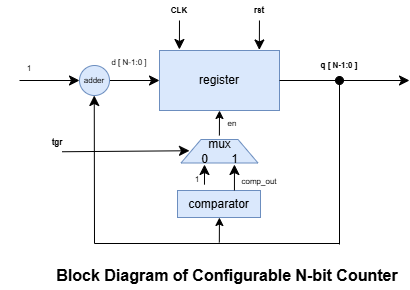

The diagram above was exported from draw.io. Its source (the exported page's mxGraphModel, read from the mxfile embedded in the PNG):
<mxGraphModel dx="719" dy="432" grid="0" gridSize="10" guides="1" tooltips="1" connect="1" arrows="1" fold="1" page="1" pageScale="1" pageWidth="850" pageHeight="1100" math="0" shadow="0">
  <root>
    <mxCell id="0" />
    <mxCell id="1" parent="0" />
    <mxCell id="HfxDrPbjSNwQDUKD-Yu7-42" parent="1" style="rounded=0;whiteSpace=wrap;html=1;fillColor=#dae8fc;strokeColor=#6c8ebf;" value="register" vertex="1">
      <mxGeometry height="60" width="120" x="332" y="626" as="geometry" />
    </mxCell>
    <mxCell id="HfxDrPbjSNwQDUKD-Yu7-43" parent="1" style="text;html=1;whiteSpace=wrap;strokeColor=none;fillColor=none;align=center;verticalAlign=middle;rounded=0;fontSize=8;" value="&lt;font&gt;&lt;b&gt;CLK&lt;/b&gt;&lt;/font&gt;" vertex="1">
      <mxGeometry height="20" width="20" x="342" y="576" as="geometry" />
    </mxCell>
    <mxCell id="HfxDrPbjSNwQDUKD-Yu7-44" edge="1" parent="1" source="HfxDrPbjSNwQDUKD-Yu7-45" style="edgeStyle=none;curved=1;rounded=0;orthogonalLoop=1;jettySize=auto;html=1;fontSize=12;startSize=8;endSize=8;entryX=0.832;entryY=-0.009;entryDx=0;entryDy=0;entryPerimeter=0;" target="HfxDrPbjSNwQDUKD-Yu7-42" value="">
      <mxGeometry relative="1" as="geometry" />
    </mxCell>
    <mxCell id="HfxDrPbjSNwQDUKD-Yu7-45" parent="1" style="text;html=1;whiteSpace=wrap;strokeColor=none;fillColor=none;align=center;verticalAlign=middle;rounded=0;fontSize=8;" value="&lt;span&gt;&lt;b&gt;rst&lt;/b&gt;&lt;/span&gt;" vertex="1">
      <mxGeometry height="20" width="60" x="402" y="576" as="geometry" />
    </mxCell>
    <mxCell id="HfxDrPbjSNwQDUKD-Yu7-46" edge="1" parent="1" source="HfxDrPbjSNwQDUKD-Yu7-43" style="edgeStyle=none;curved=1;rounded=0;orthogonalLoop=1;jettySize=auto;html=1;entryX=0.166;entryY=-0.017;entryDx=0;entryDy=0;entryPerimeter=0;fontSize=12;startSize=8;endSize=8;" target="HfxDrPbjSNwQDUKD-Yu7-42">
      <mxGeometry relative="1" as="geometry" />
    </mxCell>
    <mxCell id="HfxDrPbjSNwQDUKD-Yu7-47" edge="1" parent="1" style="endArrow=classic;html=1;rounded=0;fontSize=12;startSize=8;endSize=8;curved=1;" value="">
      <mxGeometry height="50" relative="1" width="50" as="geometry">
        <mxPoint x="282" y="656" as="sourcePoint" />
        <mxPoint x="332" y="656" as="targetPoint" />
      </mxGeometry>
    </mxCell>
    <mxCell id="HfxDrPbjSNwQDUKD-Yu7-48" parent="1" style="text;html=1;whiteSpace=wrap;strokeColor=none;fillColor=none;align=center;verticalAlign=middle;rounded=0;fontSize=8;" value="d [ N-1:0 ]" vertex="1">
      <mxGeometry height="30" width="60" x="272" y="622.5" as="geometry" />
    </mxCell>
    <mxCell id="HfxDrPbjSNwQDUKD-Yu7-49" parent="1" style="ellipse;whiteSpace=wrap;html=1;align=center;fillColor=#dae8fc;strokeColor=#6c8ebf;" value="" vertex="1">
      <mxGeometry height="30" width="30" x="252" y="641" as="geometry" />
    </mxCell>
    <mxCell id="HfxDrPbjSNwQDUKD-Yu7-50" parent="1" style="text;html=1;whiteSpace=wrap;strokeColor=none;fillColor=none;align=center;verticalAlign=middle;rounded=0;fontSize=16;" value="&lt;span style=&quot;font-size: 8px;&quot;&gt;adder&lt;/span&gt;" vertex="1">
      <mxGeometry width="60" x="237" y="652.5" as="geometry" />
    </mxCell>
    <mxCell id="HfxDrPbjSNwQDUKD-Yu7-51" edge="1" parent="1" style="endArrow=classic;html=1;rounded=0;fontSize=12;startSize=8;endSize=8;curved=1;" value="">
      <mxGeometry height="50" relative="1" width="50" as="geometry">
        <mxPoint x="192" y="656" as="sourcePoint" />
        <mxPoint x="252" y="656" as="targetPoint" />
      </mxGeometry>
    </mxCell>
    <mxCell id="HfxDrPbjSNwQDUKD-Yu7-52" parent="1" style="text;html=1;whiteSpace=wrap;strokeColor=none;fillColor=none;align=center;verticalAlign=middle;rounded=0;fontSize=16;" value="&lt;font style=&quot;font-size: 8px;&quot;&gt;1&lt;/font&gt;" vertex="1">
      <mxGeometry height="30" width="60" x="172" y="626" as="geometry" />
    </mxCell>
    <mxCell id="HfxDrPbjSNwQDUKD-Yu7-53" edge="1" parent="1" style="endArrow=classic;html=1;rounded=0;fontSize=12;startSize=8;endSize=8;curved=1;" value="">
      <mxGeometry height="50" relative="1" width="50" as="geometry">
        <mxPoint x="267" y="819" as="sourcePoint" />
        <mxPoint x="266.76" y="671" as="targetPoint" />
      </mxGeometry>
    </mxCell>
    <mxCell id="HfxDrPbjSNwQDUKD-Yu7-54" edge="1" parent="1" style="endArrow=none;html=1;rounded=0;fontSize=12;startSize=8;endSize=8;curved=1;" value="">
      <mxGeometry height="50" relative="1" width="50" as="geometry">
        <mxPoint x="267" y="819" as="sourcePoint" />
        <mxPoint x="512" y="819" as="targetPoint" />
      </mxGeometry>
    </mxCell>
    <mxCell id="HfxDrPbjSNwQDUKD-Yu7-55" edge="1" parent="1" style="endArrow=classic;html=1;rounded=0;fontSize=12;startSize=8;endSize=8;curved=1;" value="">
      <mxGeometry height="50" relative="1" width="50" as="geometry">
        <mxPoint x="452" y="656" as="sourcePoint" />
        <mxPoint x="582" y="656" as="targetPoint" />
      </mxGeometry>
    </mxCell>
    <mxCell id="HfxDrPbjSNwQDUKD-Yu7-56" edge="1" parent="1" style="endArrow=oval;html=1;rounded=0;fontSize=12;startSize=8;endSize=8;curved=1;endFill=1;" value="">
      <mxGeometry height="50" relative="1" width="50" as="geometry">
        <mxPoint x="512" y="820" as="sourcePoint" />
        <mxPoint x="512" y="656" as="targetPoint" />
      </mxGeometry>
    </mxCell>
    <mxCell id="HfxDrPbjSNwQDUKD-Yu7-57" parent="1" style="text;html=1;whiteSpace=wrap;strokeColor=none;fillColor=none;align=center;verticalAlign=middle;rounded=0;fontSize=16;" value="&lt;font style=&quot;font-size: 8px;&quot;&gt;&lt;b&gt;q [ N-1:0 ]&lt;/b&gt;&lt;/font&gt;" vertex="1">
      <mxGeometry height="30" width="60" x="482" y="622.5" as="geometry" />
    </mxCell>
    <mxCell id="HfxDrPbjSNwQDUKD-Yu7-58" parent="1" style="rounded=0;whiteSpace=wrap;html=1;fillColor=#dae8fc;strokeColor=#6c8ebf;" value="&lt;font&gt;comparator&lt;br&gt;&lt;/font&gt;" vertex="1">
      <mxGeometry height="27" width="83" x="350" y="766" as="geometry" />
    </mxCell>
    <mxCell id="HfxDrPbjSNwQDUKD-Yu7-62" parent="1" style="text;html=1;whiteSpace=wrap;strokeColor=none;fillColor=none;align=center;verticalAlign=middle;rounded=0;fontSize=16;" value="&lt;font style=&quot;font-size: 8px;&quot;&gt;&lt;b&gt;tgr&lt;/b&gt;&lt;/font&gt;" vertex="1">
      <mxGeometry height="20" width="40" x="210" y="705" as="geometry" />
    </mxCell>
    <mxCell id="HfxDrPbjSNwQDUKD-Yu7-65" edge="1" parent="1" style="endArrow=classic;html=1;rounded=0;fontSize=12;startSize=8;endSize=8;curved=1;endFill=1;" value="">
      <mxGeometry height="50" relative="1" width="50" as="geometry">
        <mxPoint x="234.5" y="727.25" as="sourcePoint" />
        <mxPoint x="362" y="726.25" as="targetPoint" />
      </mxGeometry>
    </mxCell>
    <mxCell id="HfxDrPbjSNwQDUKD-Yu7-66" parent="1" style="text;html=1;whiteSpace=wrap;strokeColor=none;fillColor=none;align=center;verticalAlign=middle;rounded=0;fontSize=16;" value="&lt;b&gt;Block Diagram of&amp;nbsp;Configurable N-bit Counter&lt;/b&gt;" vertex="1">
      <mxGeometry height="30" width="354" x="223" y="836" as="geometry" />
    </mxCell>
    <mxCell id="HfxDrPbjSNwQDUKD-Yu7-67" parent="1" style="text;html=1;whiteSpace=wrap;strokeColor=none;fillColor=none;align=center;verticalAlign=middle;rounded=0;fontSize=16;" value="&lt;font style=&quot;font-size: 8px;&quot;&gt;en&lt;/font&gt;" vertex="1">
      <mxGeometry height="30" width="60" x="374.5" y="681" as="geometry" />
    </mxCell>
    <mxCell id="HfxDrPbjSNwQDUKD-Yu7-68" parent="1" style="text;html=1;whiteSpace=wrap;strokeColor=none;fillColor=none;align=center;verticalAlign=middle;rounded=0;fontSize=16;" value="&lt;font style=&quot;font-size: 8px;&quot;&gt;comp_out&lt;/font&gt;" vertex="1">
      <mxGeometry height="8" width="26" x="419" y="750" as="geometry" />
    </mxCell>
    <mxCell id="HfxDrPbjSNwQDUKD-Yu7-71" edge="1" parent="1" source="HfxDrPbjSNwQDUKD-Yu7-74" style="endArrow=classic;html=1;rounded=0;fontSize=12;startSize=8;endSize=8;curved=1;exitX=0.849;exitY=0.941;exitDx=0;exitDy=0;exitPerimeter=0;" value="">
      <mxGeometry height="50" relative="1" width="50" as="geometry">
        <mxPoint x="377" y="766" as="sourcePoint" />
        <mxPoint x="377" y="740" as="targetPoint" />
      </mxGeometry>
    </mxCell>
    <mxCell id="HfxDrPbjSNwQDUKD-Yu7-74" parent="1" style="text;html=1;whiteSpace=wrap;strokeColor=none;fillColor=none;align=center;verticalAlign=middle;rounded=0;" value="&lt;font style=&quot;font-size: 8px;&quot;&gt;1&lt;/font&gt;" vertex="1">
      <mxGeometry height="14" width="20" x="360" y="747" as="geometry" />
    </mxCell>
    <mxCell id="HfxDrPbjSNwQDUKD-Yu7-84" edge="1" parent="1" source="HfxDrPbjSNwQDUKD-Yu7-58" style="endArrow=classic;html=1;rounded=0;fontSize=12;startSize=8;endSize=8;curved=1;exitX=0.686;exitY=-0.003;exitDx=0;exitDy=0;exitPerimeter=0;" value="">
      <mxGeometry height="50" relative="1" width="50" as="geometry">
        <mxPoint x="406.94" y="766" as="sourcePoint" />
        <mxPoint x="406.94" y="740" as="targetPoint" />
      </mxGeometry>
    </mxCell>
    <mxCell id="5dzsRDlJSfrvWBDkkrcw-1" edge="1" parent="1" style="endArrow=classic;html=1;rounded=0;entryX=0.5;entryY=1;entryDx=0;entryDy=0;" target="HfxDrPbjSNwQDUKD-Yu7-42" value="">
      <mxGeometry height="50" relative="1" width="50" as="geometry">
        <mxPoint x="391.89" y="711" as="sourcePoint" />
        <mxPoint x="391.89" y="691" as="targetPoint" />
      </mxGeometry>
    </mxCell>
    <mxCell id="5dzsRDlJSfrvWBDkkrcw-3" edge="1" parent="1" style="endArrow=classic;html=1;rounded=0;entryX=0.5;entryY=1;entryDx=0;entryDy=0;" value="">
      <mxGeometry height="50" relative="1" width="50" as="geometry">
        <mxPoint x="391.83" y="818" as="sourcePoint" />
        <mxPoint x="391.94" y="793" as="targetPoint" />
      </mxGeometry>
    </mxCell>
    <mxCell id="nOEmiNN5ueKQaeCFpV9H-2" parent="1" style="shape=trapezoid;perimeter=trapezoidPerimeter;whiteSpace=wrap;html=1;fixedSize=1;fillColor=#dae8fc;strokeColor=#6c8ebf;" value="mux&lt;br&gt;0&amp;nbsp; &amp;nbsp; &amp;nbsp; &amp;nbsp;1" vertex="1">
      <mxGeometry height="23.5" width="77" x="353.5" y="715" as="geometry" />
    </mxCell>
  </root>
</mxGraphModel>